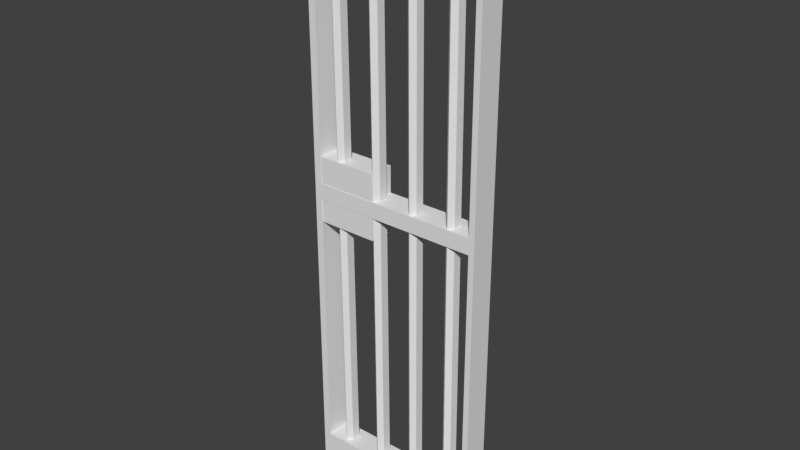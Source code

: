 # Source: jaildoor.blend  (saved by Blender 2.78.0; exported with 4.5.12 LTS)
import bpy
from mathutils import Matrix  # noqa: F401  (used for matrix-valued properties, if any)

bpy.ops.wm.read_factory_settings(use_empty=True)
scene = bpy.context.scene
scene.name = 'Scene'

# ---- collections
col_collection_1 = bpy.data.collections.new('Collection 1'); scene.collection.children.link(col_collection_1)

# ---- world
world_world = bpy.data.worlds.new('World'); scene.world = world_world
world_world.color = (0.05088, 0.05088, 0.05088)
world_world.use_sun_shadow = False
world_world.sun_shadow_jitter_overblur = 0.0
world_world.cycles.sampling_method = 'MANUAL'

# ---- meshes
me_cube_002 = bpy.data.meshes.new('Cube.002')
me_cube_002.from_pydata([(-1.108, -1.417, -1.132), (-1.108, -1.417, 0.8677), (-1.108, 1.836, -1.132), (-1.108, 1.836, 0.8677), (0.8924, -1.417, -1.132), (0.8924, -1.417, 0.8677), (0.8924, 1.836, -1.132), (0.8924, 1.836, 0.8677)], [], [(0, 1, 3, 2), (2, 3, 7, 6), (6, 7, 5, 4), (4, 5, 1, 0), (2, 6, 4, 0), (7, 3, 1, 5)])
me_cube_002.use_remesh_preserve_volume = False
me_cube_002.use_remesh_preserve_attributes = False
me_cube_002.use_mirror_vertex_groups = False
me_cube_002.update()
me_cylinder_001 = bpy.data.meshes.new('Cylinder.001')
me_cylinder_001.from_pydata([(0.0, 0.5699, -6.993), (0.0, 0.1141, 19.48), (-0.3652, 0.1236, -6.993), (-0.3652, -0.3322, 19.48), (-0.3652, -0.7689, -6.993), (-0.3652, -1.225, 19.48), (3.686e-08, -1.215, -6.993), (3.686e-08, -1.671, 19.48), (0.3652, -0.7689, -6.993), (0.3652, -1.225, 19.48), (0.3652, 0.1236, -6.993), (0.3652, -0.3322, 19.48)], [], [(0, 1, 3, 2), (2, 3, 5, 4), (4, 5, 7, 6), (6, 7, 9, 8), (3, 1, 11, 9, 7, 5), (8, 9, 11, 10), (10, 11, 1, 0), (0, 2, 4, 6, 8, 10)])
me_cylinder_001.use_remesh_preserve_volume = False
me_cylinder_001.use_remesh_preserve_attributes = False
me_cylinder_001.use_mirror_vertex_groups = False
me_cylinder_001.update()
me_plane = bpy.data.meshes.new('Plane')
me_plane.from_pydata([(3.74, -0.7019, 2.52), (6.161, -0.7019, 2.52), (3.74, -0.3421, 2.52), (6.161, -0.3421, 2.52), (3.74, -0.3421, 2.741), (3.74, -0.7019, 2.741), (6.161, -0.7019, 2.741), (6.161, -0.3421, 2.741)], [], [(0, 2, 3, 1), (5, 6, 7, 4), (2, 0, 5, 4), (3, 2, 4, 7), (0, 1, 6, 5), (1, 3, 7, 6)])
me_plane.use_remesh_preserve_volume = False
me_plane.use_remesh_preserve_attributes = False
me_plane.use_mirror_vertex_groups = False
me_plane.update()
me_cube_001 = bpy.data.meshes.new('Cube.001')
me_cube_001.from_pydata([(-0.7925, -4.047, -1.0), (-0.7925, -4.047, 0.9484), (-0.7925, -2.047, -1.0), (-0.7925, -2.047, 0.9484), (0.7463, -4.047, -1.0), (0.7463, -4.047, 0.9484), (0.7463, -2.047, -1.0), (0.7463, -2.047, 0.9484), (-0.7925, -4.047, -0.8081), (-0.7925, -4.047, 0.8616), (-0.7925, -2.047, 0.8616), (-0.7925, -2.047, -0.8081), (0.7463, -2.047, 0.8616), (0.7463, -2.047, -0.8081), (0.7463, -4.047, 0.8616), (0.7463, -4.047, -0.8081), (0.6364, -2.047, -1.0), (-0.6685, -2.047, -1.0), (-0.6685, -2.047, 0.9484), (0.6364, -2.047, 0.9484), (-0.6685, -4.047, -1.0), (0.6364, -4.047, -1.0), (0.6364, -4.047, 0.9484), (-0.6685, -4.047, 0.9484), (0.6968, -4.047, -0.913), (-0.7289, -4.047, -0.913), (0.6968, -4.047, 0.9084), (-0.7289, -4.047, 0.9084), (-0.7289, -2.047, -0.913), (0.6968, -2.047, -0.913), (-0.7289, -2.047, 0.9084), (0.6968, -2.047, 0.9084)], [], [(9, 1, 3, 10), (16, 6, 4, 21), (14, 5, 22, 23, 27, 26), (27, 23, 1, 9, 8, 0, 20, 25), (29, 31, 12, 13), (0, 8, 11, 2), (8, 9, 10, 11), (11, 10, 30, 28), (27, 30, 31, 26), (12, 7, 5, 14, 15, 4, 6, 13), (25, 28, 30, 27), (21, 24, 25, 20), (19, 7, 12, 31, 30, 10, 3, 18), (2, 17, 20, 0), (17, 16, 21, 20), (15, 14, 26, 24, 21, 4), (29, 13, 6, 16, 17, 2, 11, 28), (26, 31, 29, 24), (24, 29, 28, 25), (18, 3, 1, 23, 22, 5, 7, 19)])
me_cube_001.use_remesh_preserve_volume = False
me_cube_001.use_remesh_preserve_attributes = False
me_cube_001.use_mirror_vertex_groups = False
me_cube_001.update()

# ---- objects
ob_cube_001 = bpy.data.objects.new('Cube.001', me_cube_002)
ob_cylinder = bpy.data.objects.new('Cylinder', me_cylinder_001)
ob_plane = bpy.data.objects.new('Plane', me_plane)
ob_cube = bpy.data.objects.new('Cube', me_cube_001)

# ---- transforms, parenting, visibility, modifiers, constraints
ob_cube_001.location = (1.279, -0.01571, 3.063)
ob_cube_001.scale = (0.4538, 0.1084, 0.4538)
ob_cube_001.lineart.crease_threshold = 0.0
ob_cylinder.location = (1.121, 0.04042, 1.106)
ob_cylinder.scale = (0.1735, 0.1374, 0.2833)
ob_cylinder.lineart.crease_threshold = 0.0
_m = ob_cylinder.modifiers.new('Array', 'ARRAY')
_m.count = 4
_m.constant_offset_displace = (0.0, 0.0, 0.0)
_m.relative_offset_displace = (4.5, 0.0, 0.0)
ob_plane.location = (-2.971, 0.5282, 0.3449)
ob_plane.lineart.crease_threshold = 0.0
_m = ob_plane.modifiers.new('Boolean', 'BOOLEAN')
_m.solver = 'FAST'
ob_cube.location = (2.025, 0.552, 2.914)
ob_cube.scale = (1.625, 0.1797, 4.106)
ob_cube.lineart.crease_threshold = 0.0

# ---- collection membership
col_collection_1.objects.link(ob_cube_001)
col_collection_1.objects.link(ob_cylinder)
col_collection_1.objects.link(ob_plane)
col_collection_1.objects.link(ob_cube)

# ---- scene / render settings (as saved in the file)
scene.frame_start = 1; scene.frame_end = 250; scene.frame_set(250)
scene.render.engine = 'BLENDER_EEVEE_NEXT'
scene.render.resolution_percentage = 50
scene.render.dither_intensity = 0.0
scene.cycles.use_denoising = False
scene.cycles.samples = 128
scene.cycles.sampling_pattern = 'TABULATED_SOBOL'
scene.cycles.light_sampling_threshold = 0.0
scene.cycles.use_adaptive_sampling = False
scene.cycles.use_light_tree = False
scene.cycles.blur_glossy = 0.0
scene.cycles.sample_clamp_indirect = 0.0
scene.view_settings.view_transform = 'Standard'
bpy.context.view_layer.update()

# ---- added for rendering (the .blend has no active camera and no usable light): camera, sun
cam_auto = bpy.data.cameras.new('AutoCamera')
cam_auto.lens = 50.0
cam_auto.sensor_width = 36.0
cam_auto.clip_end = 1000.0
ob_auto_camera = bpy.data.objects.new('AutoCamera', cam_auto)
scene.collection.objects.link(ob_auto_camera)
ob_auto_camera.location = (9.74992, -9.31666, 9.01815)
ob_auto_camera.rotation_euler = (1.09748, -7.21219e-08, 0.694738)
scene.camera = ob_auto_camera
light_auto_sun = bpy.data.lights.new('AutoSun', 'SUN')
light_auto_sun.energy = 3.0
light_auto_sun.angle = 0.0523599
ob_auto_sun = bpy.data.objects.new('AutoSun', light_auto_sun)
scene.collection.objects.link(ob_auto_sun)
ob_auto_sun.rotation_euler = (0.872665, 0.174533, 0.523599)
bpy.context.view_layer.update()
